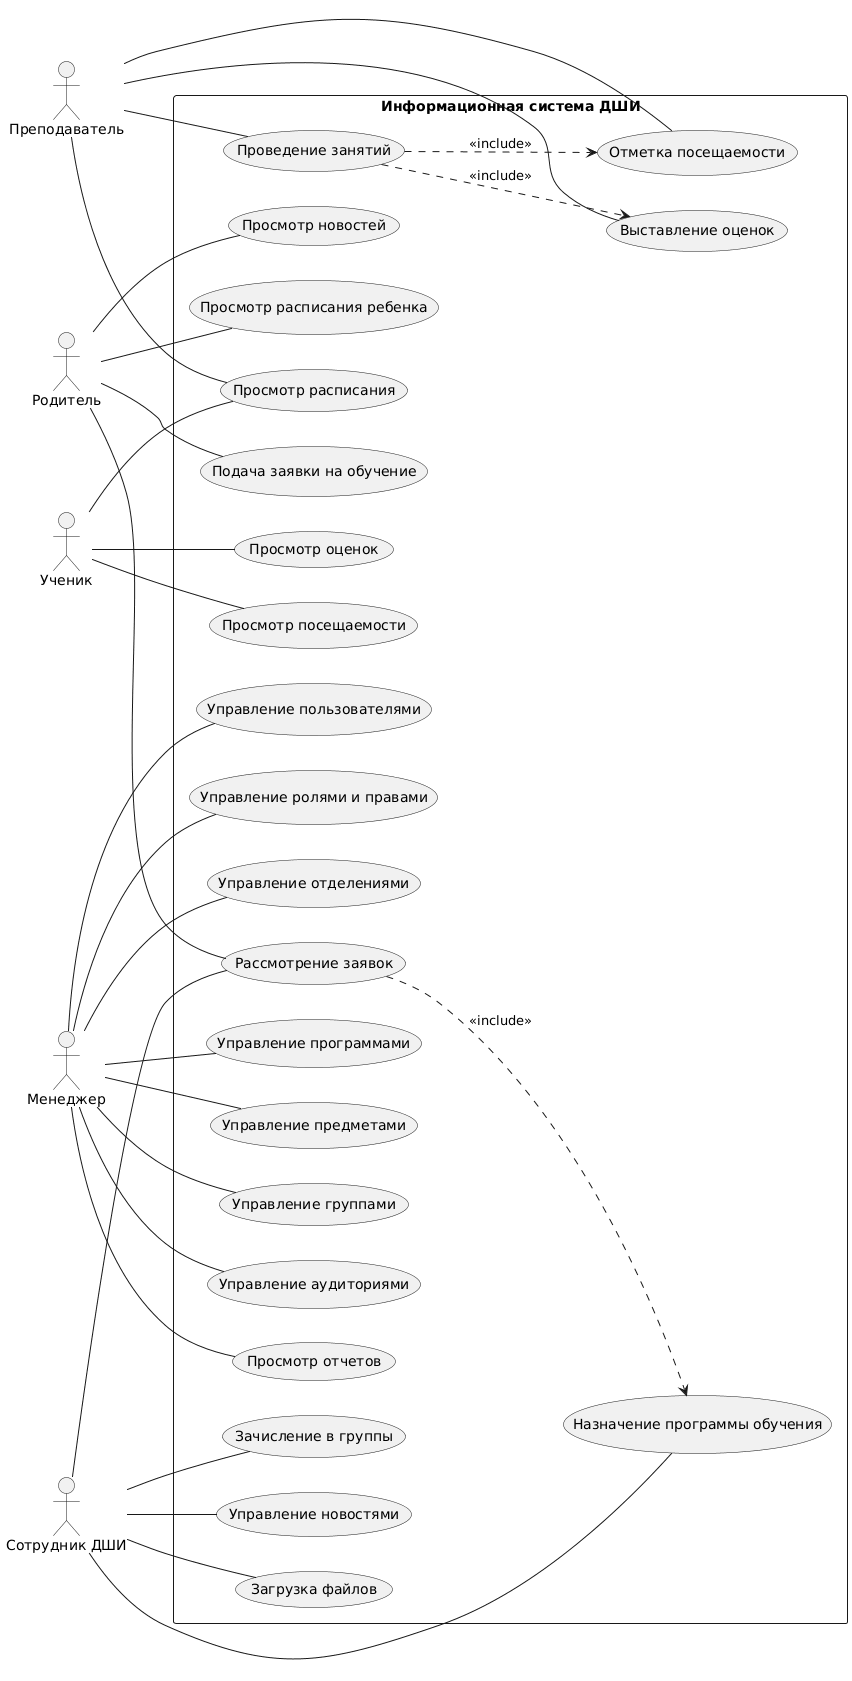

The diagram above was rendered by PlantUML. Its source (embedded in the PNG):
@startuml
left to right direction

' ===== ЛЕВАЯ СТОРОНА — АДМИНИСТРАЦИЯ =====
actor "Менеджер" as Admin
actor "Сотрудник ДШИ" as Staff
actor "Преподаватель" as Teacher

' ===== ПРАВАЯ СТОРОНА — ПОЛЬЗОВАТЕЛИ =====
actor "Родитель" as Parent
actor "Ученик" as Student

rectangle "Информационная система ДШИ" {

    ' --- Администрирование ---
    (Управление пользователями) as UC_User
    (Управление ролями и правами) as UC_Role
    (Управление отделениями) as UC_Department
    (Управление программами) as UC_Program
    (Управление предметами) as UC_Subject
    (Управление группами) as UC_Group
    (Управление аудиториями) as UC_Room
    (Просмотр отчетов) as UC_Report

    ' --- Заявки ---
    (Подача заявки на обучение) as UC_Apply
    (Рассмотрение заявок) as UC_Review
    (Назначение программы обучения) as UC_Assign
    (Зачисление в группы) as UC_Enroll

    ' --- Учебный процесс ---
    (Просмотр расписания) as UC_Schedule
    (Проведение занятий) as UC_Lesson
    (Отметка посещаемости) as UC_Attendance
    (Выставление оценок) as UC_Grade

    ' --- Контент ---
    (Управление новостями) as UC_News
    (Загрузка файлов) as UC_Files
    (Просмотр новостей) as UC_ViewNews
    (Просмотр оценок) as UC_ViewGrades
    (Просмотр посещаемости) as UC_ViewAttendance
    (Просмотр расписания ребенка) as UC_ChildSchedule
}

' ===== СВЯЗИ АДМИНИСТРАЦИИ =====
Admin -- UC_User
Admin -- UC_Role
Admin -- UC_Department
Admin -- UC_Program
Admin -- UC_Subject
Admin -- UC_Group
Admin -- UC_Room
Admin -- UC_Report

Staff -- UC_Review
Staff -- UC_Assign
Staff -- UC_Enroll
Staff -- UC_News
Staff -- UC_Files

Teacher -- UC_Schedule
Teacher -- UC_Lesson
Teacher -- UC_Attendance
Teacher -- UC_Grade

' ===== СВЯЗИ ПОЛЬЗОВАТЕЛЕЙ =====
Parent -- UC_Apply
Parent -- UC_Review
Parent -- UC_ViewNews
Parent -- UC_ChildSchedule

Student -- UC_Schedule
Student -- UC_ViewGrades
Student -- UC_ViewAttendance

' ===== INCLUDE =====
UC_Review ..> UC_Assign : <<include>>
UC_Lesson ..> UC_Attendance : <<include>>
UC_Lesson ..> UC_Grade : <<include>>
@enduml